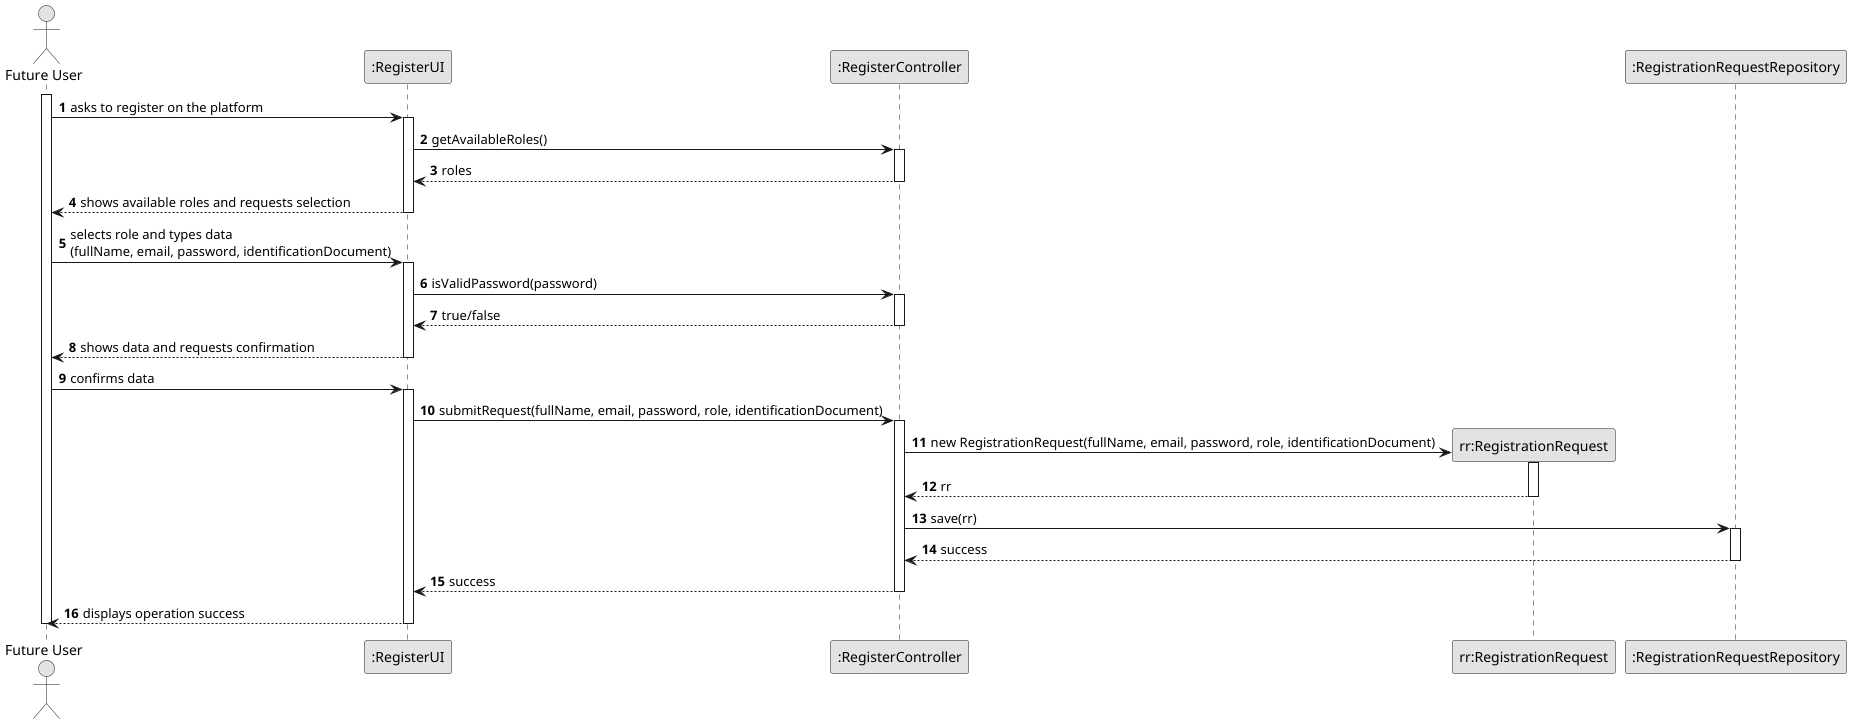

The diagram above was rendered by PlantUML. Its source (embedded in the PNG):
@startuml US01-SD
skinparam monochrome true
skinparam packageStyle rectangle
skinparam shadowing false

autonumber

actor "Future User" as User
participant ":RegisterUI" as UI
participant ":RegisterController" as CTRL
participant "rr:RegistrationRequest" as RR
participant ":RegistrationRequestRepository" as REPO

activate User

    User -> UI : asks to register on the platform
    activate UI
        UI -> CTRL : getAvailableRoles()
        activate CTRL
            CTRL --> UI : roles
        deactivate CTRL
        UI --> User : shows available roles and requests selection
    deactivate UI

    User -> UI : selects role and types data\n(fullName, email, password, identificationDocument)
    activate UI
        UI -> CTRL : isValidPassword(password)
        activate CTRL
            CTRL --> UI : true/false
        deactivate CTRL
        UI --> User : shows data and requests confirmation
    deactivate UI

    User -> UI : confirms data
    activate UI

        UI -> CTRL : submitRequest(fullName, email, password, role, identificationDocument)
        activate CTRL

            CTRL -> RR ** : new RegistrationRequest(fullName, email, password, role, identificationDocument)
            activate RR
                RR --> CTRL : rr
            deactivate RR

            CTRL -> REPO : save(rr)
            activate REPO
                REPO --> CTRL : success
            deactivate REPO

            CTRL --> UI : success
        deactivate CTRL

        UI --> User : displays operation success
    deactivate UI

deactivate User

@enduml